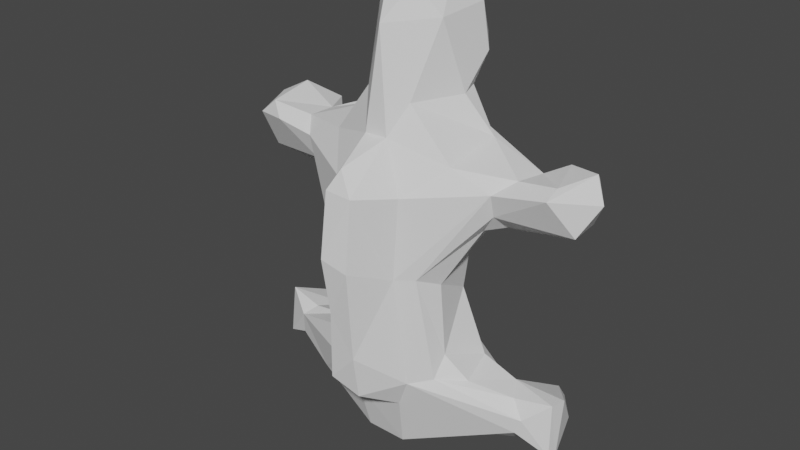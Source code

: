 # Source: trap_3.blend  (saved by Blender 2.82.7; exported with 4.5.12 LTS)
import bpy
from mathutils import Matrix  # noqa: F401  (used for matrix-valued properties, if any)

bpy.ops.wm.read_factory_settings(use_empty=True)
scene = bpy.context.scene
scene.name = 'Scene'

# ---- collections
col_collection = bpy.data.collections.new('Collection'); scene.collection.children.link(col_collection)

# ---- world
world_world = bpy.data.worlds.new('World'); scene.world = world_world
world_world.use_nodes = True; world_world.node_tree.nodes.clear()
_N = world_world.node_tree.nodes; _L = world_world.node_tree.links
n0 = _N.new('ShaderNodeOutputWorld'); n0.name = 'World Output'; n0.location = (300, 300)
n1 = _N.new('ShaderNodeBackground'); n1.name = 'Background'; n1.location = (10, 300)
n1.inputs[0].default_value = (0.05088, 0.05088, 0.05088, 1.0)
_L.new(n1.outputs[0], n0.inputs[0])
n0.is_active_output = True
world_world.color = (0.05088, 0.05088, 0.05088)
world_world.use_sun_shadow = False
world_world.sun_shadow_jitter_overblur = 0.0

# ---- meshes
me_x = bpy.data.meshes.new('立方体')
me_x.from_pydata([(2.031, 0.7087, 1.98), (-0.1527, -1.572, 0.8251), (-2.6, -0.1634, 1.801), (-1.782, 0.4344, 1.889), (0.2052, -0.158, 4.157), (0.304, -0.5016, -2.423), (0.8581, 0.2256, 0.5706), (2.733, 0.3379, 1.759), (-0.1565, -1.439, 1.747), (0.211, -1.51, 0.6952), (-0.03412, 0.898, 2.131), (2.305, 0.963, 1.775), (1.577, 0.5157, -1.397), (-2.302, 0.9713, 1.66), (1.419, -0.2067, -1.923), (1.218, 0.482, 1.165), (-2.183, 0.631, -1.967), (0.4131, -0.7093, -1.616), (-0.6809, -0.7977, -0.4698), (-1.738, 0.6125, 1.573), (-2.038, 0.9122, 1.855), (-0.2939, -0.4601, 2.824), (-0.5056, -0.8592, 1.649), (-1.502, -0.1934, 1.395), (1.725, -0.008594, 1.915), (-0.378, 0.06774, -2.557), (2.287, 0.7139, -1.775), (1.561, 0.2149, -1.981), (0.326, 0.8194, 2.751), (0.6506, 0.3127, 2.703), (0.03097, 1.126, 3.886), (-0.237, -0.1469, 4.146), (2.005, 0.9136, 1.677), (-0.7122, 0.3463, 0.2544), (0.007243, -0.5899, 3.701), (0.5695, 0.5978, 2.734), (0.8191, 0.4976, -2.124), (2.412, 0.03067, -1.152), (1.253, -0.2591, -1.108), (1.505, -0.1911, 1.422), (2.544, 0.04647, 1.363), (0.9114, -0.5745, -1.071), (-0.523, -0.8486, 0.2081), (0.6069, 0.5031, -0.7229), (1.849, -0.02501, -1.248), (-2.403, 0.0331, -1.907), (-0.8121, 0.3989, 0.5969), (-0.5643, 0.6755, 2.381), (-2.501, 0.03057, 1.27), (-0.4804, 0.5201, 4.04), (0.7139, 0.3081, -0.08419), (1.082, 0.3565, -1.054), (1.313, -0.1106, 1.142), (0.6607, 0.7821, 3.162), (2.296, -0.2656, 1.898), (-0.01083, -1.311, 2.034), (0.9825, -0.3962, 2.012), (0.9256, -0.3624, -0.7709), (-0.01082, 0.2625, 4.255), (-0.8807, 0.3596, -0.7388), (-0.0003868, 0.3822, -2.415), (-0.346, -0.7029, -1.64), (-1.883, 0.7972, -1.768), (0.7113, -0.728, 0.4571), (-1.287, -0.3644, -1.908), (1.151, 0.5938, -1.339), (-0.6634, 0.3815, 2.656), (1.782, 0.5979, 1.458), (-0.125, -1.459, -0.008161), (0.8422, -0.3671, 0.292), (0.1737, -1.275, -1.296), (0.0131, 0.4717, 0.4061), (0.4674, -0.8955, 0.4456), (-1.103, 0.696, 1.386), (2.475, 0.0967, -1.976), (0.5252, -0.8613, 1.618), (-0.9375, -0.5099, -0.969), (-0.6122, -0.7783, -1.252), (0.7204, 0.7693, 1.425), (0.3462, -0.4139, 2.711), (-2.118, -0.2936, 1.844), (1.772, 0.4825, 1.863), (-2.013, -0.08286, -1.73), (-2.227, 0.8703, -1.626), (2.063, 0.943, -1.635), (2.051, -0.136, -1.469), (-0.6432, 0.8603, 3.164), (-0.0004725, 1.164, 3.168), (1.963, 0.4285, -2.138), (1.576, 0.5196, -1.624), (-2.049, 0.8689, -1.44), (-1.604, 0.4481, -1.324), (-1.624, 0.1762, -2.014), (1.647, 0.3131, -1.211), (0.9866, 0.5014, 2.153), (-1.533, -0.2962, 1.754), (-1.744, -0.03295, 1.924), (-1.368, 0.4929, 1.263), (-1.361, 0.03204, 1.165), (-0.2766, 0.8144, 1.535), (0.2083, -1.408, 1.705), (0.6097, -0.7817, -1.166), (-1.174, -0.1066, -1.065), (-0.8493, -0.3567, 0.3303), (-0.9388, 0.5147, -2.062), (2.474, 0.5898, 1.333), (-1.993, -0.1175, -1.395), (2.457, -0.049, -1.912), (0.3738, 0.3416, 4.146), (2.327, -0.08572, 2.026), (0.1799, -0.678, 2.287), (-2.34, -0.1464, 2.028), (0.2415, 0.07721, -2.595), (-0.5116, 0.5055, -0.6914), (0.2048, -1.406, -0.628), (-0.197, -1.391, -1.068), (1.524, -0.2992, 1.76), (-2.712, 0.3961, 1.939), (-0.8856, -0.3943, 2.066), (-1.03, 0.5002, 2.14), (1.549, 0.07466, 1.191), (1.995, 0.8849, -1.475), (-1.046, 0.1887, -2.165), (-1.076, 0.5451, -1.183), (2.446, 0.28, -1.183), (1.968, -0.152, -1.69), (-0.3727, 0.7991, 2.745), (-0.5345, 0.05135, 3.74), (0.5146, -1.687e-05, 3.732), (-0.4221, 1.052, 3.661), (-0.3231, -0.4812, -2.438), (-2.366, 0.08754, -1.149), (-0.1484, -0.6945, 2.281), (0.6821, 0.4396, 0.537), (-0.7386, 0.2735, -0.1117), (2.55, 0.4677, 2.082), (0.5644, 0.7681, 3.794), (0.4448, 1.058, 3.297), (-1.565, 0.5446, -1.557), (-2.553, 0.5445, 1.302), (-2.719, 0.1574, 1.417), (0.3747, 0.7446, 2.34), (-1.803, 0.005308, -1.228), (-1.997, 0.4012, -2.127), (-2.428, 0.6036, 2.099)], [], [(47, 28, 141), (18, 103, 76), (65, 36, 43), (80, 111, 2), (133, 50, 71), (19, 139, 13), (10, 47, 141), (4, 34, 128), (30, 58, 108), (74, 88, 26), (138, 62, 90), (115, 61, 70), (67, 32, 105), (24, 81, 94), (80, 48, 23), (103, 23, 98), (46, 73, 71), (77, 42, 18), (63, 72, 101), (113, 71, 43), (84, 26, 88), (126, 87, 28), (125, 88, 107), (135, 0, 109), (56, 79, 110), (19, 3, 10), (54, 39, 40), (112, 14, 5), (62, 143, 16), (37, 74, 124), (82, 45, 143), (70, 61, 17), (51, 38, 93), (38, 41, 44), (102, 106, 76), (102, 142, 106), (36, 27, 112), (56, 24, 94), (105, 11, 7), (132, 34, 21), (113, 36, 104), (69, 63, 57), (71, 50, 43), (42, 103, 18), (102, 134, 59), (69, 57, 50), (72, 9, 114), (63, 101, 41), (43, 36, 113), (73, 19, 10), (20, 144, 3), (100, 55, 8), (100, 8, 1), (42, 8, 22), (42, 1, 8), (132, 21, 118), (8, 55, 132), (133, 99, 78), (10, 141, 81), (56, 116, 24), (75, 116, 56), (139, 117, 13), (97, 73, 46), (66, 119, 118), (118, 119, 96), (66, 47, 119), (95, 111, 80), (105, 7, 40), (40, 7, 54), (15, 120, 52), (133, 15, 6), (120, 40, 39), (78, 81, 67), (10, 81, 78), (78, 15, 133), (36, 112, 60), (102, 91, 142), (57, 41, 38), (51, 12, 65), (12, 93, 121), (41, 101, 85), (85, 101, 125), (17, 5, 101), (61, 5, 17), (83, 45, 131), (90, 83, 131), (131, 45, 106), (45, 82, 106), (122, 92, 104), (9, 1, 68, 114), (123, 138, 91), (138, 90, 91), (85, 107, 37), (65, 12, 89), (89, 84, 27), (27, 88, 14), (5, 14, 125), (28, 53, 35), (94, 29, 79), (79, 128, 34), (21, 127, 66), (126, 66, 86), (29, 53, 128), (4, 31, 34), (12, 121, 89), (92, 143, 62), (61, 130, 5), (61, 64, 130), (44, 85, 37), (32, 0, 11), (120, 105, 40), (80, 2, 48), (116, 39, 54), (75, 110, 100), (99, 133, 71), (103, 33, 134), (11, 0, 135), (62, 16, 83), (136, 108, 128), (87, 86, 129), (126, 86, 87), (108, 4, 128), (36, 89, 27), (104, 60, 25), (81, 32, 67), (32, 11, 105), (98, 48, 139), (72, 100, 9), (50, 6, 69), (76, 134, 102), (76, 103, 134), (20, 13, 144), (131, 106, 142), (127, 31, 49), (92, 82, 143), (107, 88, 74), (64, 82, 92), (42, 23, 103), (59, 134, 113), (71, 73, 99), (17, 101, 70), (110, 79, 34), (102, 123, 91), (136, 137, 30), (128, 53, 136), (127, 34, 31), (103, 98, 46), (97, 139, 19), (100, 110, 55), (24, 54, 109), (39, 52, 120), (91, 90, 131), (89, 121, 84), (118, 21, 66), (53, 137, 136), (47, 126, 28), (28, 137, 53), (49, 31, 58), (27, 84, 88), (101, 114, 70), (121, 93, 124), (24, 109, 81), (22, 118, 95), (22, 8, 132), (43, 50, 51), (57, 63, 41), (144, 111, 3), (25, 60, 112), (93, 38, 44), (93, 37, 124), (10, 3, 47), (110, 75, 56), (96, 3, 111), (129, 49, 30), (35, 53, 29), (28, 87, 137), (26, 124, 74), (90, 62, 83), (64, 77, 106), (77, 64, 61), (93, 44, 37), (141, 94, 81), (117, 111, 144), (139, 140, 117), (73, 97, 19), (114, 68, 115), (51, 65, 43), (59, 113, 123), (134, 33, 113), (63, 116, 72), (77, 18, 76), (123, 113, 104), (47, 3, 119), (132, 110, 34), (9, 100, 1), (56, 94, 79), (95, 42, 22), (22, 132, 118), (78, 99, 10), (75, 72, 116), (48, 2, 140), (139, 48, 140), (13, 117, 144), (2, 111, 117), (42, 95, 23), (97, 46, 98), (95, 80, 23), (118, 96, 95), (95, 96, 111), (15, 67, 120), (63, 39, 116), (141, 35, 94), (15, 78, 67), (104, 25, 122), (104, 36, 60), (25, 130, 64), (122, 25, 64), (25, 112, 130), (59, 123, 102), (76, 106, 77), (51, 93, 12), (101, 5, 125), (104, 92, 138), (104, 138, 123), (37, 107, 74), (84, 124, 26), (14, 88, 125), (30, 49, 58), (136, 30, 108), (141, 28, 35), (94, 35, 29), (79, 29, 128), (47, 66, 126), (66, 127, 86), (21, 34, 127), (87, 129, 30), (4, 58, 31), (107, 85, 125), (138, 92, 62), (64, 106, 82), (16, 143, 45), (44, 41, 85), (142, 91, 131), (112, 5, 130), (112, 27, 14), (32, 81, 0), (120, 67, 105), (7, 135, 54), (54, 135, 109), (7, 11, 135), (99, 73, 10), (55, 110, 132), (103, 46, 33), (1, 42, 68), (20, 19, 13), (98, 23, 48), (116, 54, 24), (45, 83, 16), (86, 49, 129), (86, 127, 49), (4, 108, 58), (137, 87, 30), (36, 65, 89), (122, 64, 92), (115, 77, 61), (81, 109, 0), (96, 119, 3), (72, 75, 100), (19, 20, 3), (50, 133, 6), (33, 46, 71), (69, 6, 52), (6, 15, 52), (117, 140, 2), (97, 98, 139), (121, 124, 84), (68, 42, 77, 115), (57, 51, 50), (52, 39, 63, 69), (71, 113, 33), (115, 70, 114), (101, 72, 114), (38, 51, 57)])
_uv = me_x.uv_layers.new(name='UVマップ')
_uv.uv.foreach_set('vector', [0.625, 0.2777, 0.625, 0.4214, 0.625, 0.4326, 0.4505, 0.01377, 0.5499, 0.08546, 0.3897, 0.02996, 0.375, 0.5021, 0.3677, 0.4962, 0.4125, 0.4759, 0.625, 0.0, 0.625, 0.1031, 0.625, 0.07881, 0.5674, 0.4942, 0.4911, 0.5306, 0.5345, 0.3454, 0.625, 0.25, 0.625, 0.2101, 0.625, 0.2485, 0.625, 0.3656, 0.625, 0.2777, 0.625, 0.4326, 0.7155, 0.6428, 0.7483, 0.7428, 0.6253, 0.6205, 0.7334, 0.5058, 0.7544, 0.5922, 0.6843, 0.5802, 0.375, 0.6027, 0.375, 0.5673, 0.375, 0.5275, 0.375, 0.25, 0.375, 0.25, 0.375, 0.2481, 0.3847, 0.8986, 0.375, 0.9098, 0.375, 0.856, 0.625, 0.505, 0.625, 0.5, 0.625, 0.5487, 0.625, 0.6458, 0.625, 0.5085, 0.625, 0.5238, 0.625, 1.0, 0.625, 1.0, 0.625, 1.0, 0.5499, 0.08546, 0.625, 0.03121, 0.625, 0.1158, 0.5794, 0.2285, 0.625, 0.2524, 0.5345, 0.3454, 0.3754, 0.9631, 0.556, 0.9547, 0.4297, 0.9826, 0.5585, 0.7331, 0.5665, 0.7969, 0.38, 0.7886, 0.4128, 0.2934, 0.5345, 0.3454, 0.4125, 0.4759, 0.375, 0.5007, 0.375, 0.5275, 0.375, 0.5673, 0.625, 0.3089, 0.625, 0.3758, 0.625, 0.4214, 0.375, 0.7459, 0.375, 0.5673, 0.375, 0.6553, 0.625, 0.5607, 0.625, 0.5011, 0.625, 0.6504, 0.625, 0.7339, 0.625, 0.7334, 0.625, 0.8382, 0.625, 0.25, 0.625, 0.25, 0.625, 0.3656, 0.625, 0.7229, 0.625, 0.7326, 0.625, 0.6311, 0.2813, 0.603, 0.3749, 0.7093, 0.2821, 0.7361, 0.375, 0.25, 0.375, 0.2178, 0.375, 0.2281, 0.375, 0.6245, 0.375, 0.6027, 0.375, 0.5782, 0.375, 0.009163, 0.375, 0.114, 0.375, 0.03014, 0.375, 0.856, 0.375, 0.9098, 0.375, 0.829, 0.3821, 0.5522, 0.375, 0.6756, 0.375, 0.5575, 0.375, 0.6756, 0.3892, 0.7385, 0.375, 0.6518, 0.3766, 0.09902, 0.375, 0.04738, 0.3897, 0.02996, 0.3766, 0.09902, 0.375, 0.1112, 0.375, 0.04738, 0.3517, 0.5116, 0.3743, 0.5174, 0.2813, 0.603, 0.625, 0.7339, 0.625, 0.6458, 0.625, 0.5238, 0.625, 0.5487, 0.625, 0.5071, 0.625, 0.5854, 0.625, 0.8971, 0.6251, 0.8702, 0.625, 0.9597, 0.4128, 0.2934, 0.3677, 0.4962, 0.375, 0.2531, 0.5435, 0.667, 0.5585, 0.7331, 0.4032, 0.6788, 0.5345, 0.3454, 0.4911, 0.5306, 0.4125, 0.4759, 0.5614, 0.0159, 0.5499, 0.08546, 0.4505, 0.01377, 0.3766, 0.09902, 0.4814, 0.2101, 0.4108, 0.2043, 0.5435, 0.667, 0.4032, 0.6788, 0.4911, 0.5306, 0.5665, 0.7969, 0.603, 0.8505, 0.4237, 0.8433, 0.5585, 0.7331, 0.38, 0.7886, 0.3892, 0.7385, 0.4125, 0.4759, 0.3677, 0.4962, 0.4128, 0.2934, 0.625, 0.2524, 0.625, 0.25, 0.625, 0.3656, 0.625, 0.25, 0.625, 0.222, 0.625, 0.25, 0.625, 0.8537, 0.625, 0.8759, 0.625, 0.8912, 0.625, 0.8537, 0.625, 0.8912, 0.6049, 0.8889, 0.556, 0.9547, 0.625, 0.8912, 0.625, 0.9446, 0.556, 0.9547, 0.6049, 0.8889, 0.625, 0.8912, 0.625, 0.8971, 0.625, 0.9597, 0.625, 0.9957, 0.625, 0.8912, 0.625, 0.8759, 0.625, 0.8971, 0.5674, 0.4942, 0.625, 0.3419, 0.625, 0.4735, 0.625, 0.3656, 0.625, 0.4326, 0.625, 0.5085, 0.625, 0.7339, 0.625, 0.7491, 0.625, 0.6458, 0.625, 0.8095, 0.625, 0.7491, 0.625, 0.7339, 0.625, 0.2101, 0.625, 0.1775, 0.625, 0.2485, 0.6248, 0.2144, 0.625, 0.2524, 0.5794, 0.2285, 0.875, 0.5633, 0.875, 0.5359, 0.875, 0.7331, 0.875, 0.7331, 0.875, 0.5359, 0.875, 0.6409, 0.875, 0.5633, 0.875, 0.5, 0.875, 0.5359, 0.875, 0.7462, 0.875, 0.6632, 0.875, 0.7495, 0.625, 0.5487, 0.625, 0.5854, 0.625, 0.6311, 0.625, 0.6311, 0.625, 0.5854, 0.625, 0.7229, 0.625, 0.5344, 0.625, 0.6386, 0.6249, 0.6631, 0.5674, 0.4942, 0.625, 0.5344, 0.5747, 0.5642, 0.625, 0.6386, 0.625, 0.6311, 0.625, 0.7326, 0.625, 0.4735, 0.625, 0.5085, 0.625, 0.505, 0.625, 0.3656, 0.625, 0.5085, 0.625, 0.4735, 0.625, 0.4735, 0.625, 0.5344, 0.5674, 0.4942, 0.3517, 0.5116, 0.2813, 0.603, 0.2503, 0.5545, 0.3766, 0.09902, 0.375, 0.2328, 0.375, 0.1112, 0.4032, 0.6788, 0.3892, 0.7385, 0.375, 0.6756, 0.3821, 0.5522, 0.375, 0.5012, 0.375, 0.5021, 0.375, 0.5012, 0.375, 0.5575, 0.375, 0.5001, 0.3892, 0.7385, 0.38, 0.7886, 0.375, 0.7178, 0.375, 0.7178, 0.38, 0.7886, 0.375, 0.7459, 0.375, 0.829, 0.375, 0.8272, 0.38, 0.7886, 0.375, 0.9098, 0.375, 0.8272, 0.375, 0.829, 0.375, 0.2353, 0.375, 0.114, 0.375, 0.1382, 0.375, 0.2481, 0.375, 0.2353, 0.375, 0.1382, 0.375, 0.1382, 0.375, 0.114, 0.375, 0.04738, 0.375, 0.114, 0.375, 0.009163, 0.375, 0.04738, 0.1292, 0.6019, 0.125, 0.5479, 0.1325, 0.5056, 0.603, 0.8505, 0.6049, 0.8889, 0.5011, 0.8922, 0.4237, 0.8433, 0.375, 0.2336, 0.375, 0.25, 0.375, 0.2328, 0.375, 0.25, 0.375, 0.2481, 0.375, 0.2328, 0.375, 0.7178, 0.375, 0.6553, 0.375, 0.6245, 0.375, 0.5021, 0.375, 0.5012, 0.375, 0.5, 0.375, 0.5, 0.375, 0.5007, 0.3743, 0.5174, 0.3743, 0.5174, 0.375, 0.5673, 0.3749, 0.7093, 0.375, 0.8272, 0.3749, 0.7093, 0.375, 0.7459, 0.625, 0.4214, 0.625, 0.5058, 0.625, 0.4976, 0.625, 0.5238, 0.625, 0.5813, 0.625, 0.7334, 0.625, 0.7334, 0.6253, 0.6205, 0.6251, 0.8702, 0.875, 0.7185, 0.8749, 0.6128, 0.875, 0.5633, 0.875, 0.5035, 0.875, 0.5633, 0.875, 0.5107, 0.625, 0.5813, 0.625, 0.5058, 0.6253, 0.6205, 0.7155, 0.6428, 0.7831, 0.6394, 0.7483, 0.7428, 0.375, 0.5012, 0.375, 0.5001, 0.375, 0.5, 0.375, 0.25, 0.375, 0.2178, 0.375, 0.25, 0.375, 0.9098, 0.375, 0.9231, 0.375, 0.8272, 0.375, 0.9098, 0.375, 0.9896, 0.375, 0.9231, 0.375, 0.6518, 0.375, 0.7178, 0.375, 0.6245, 0.625, 0.5, 0.625, 0.5011, 0.625, 0.5071, 0.625, 0.6386, 0.625, 0.5487, 0.625, 0.6311, 0.625, 1.0, 0.625, 1.0, 0.625, 1.0, 0.625, 0.7491, 0.625, 0.7326, 0.625, 0.7229, 0.625, 0.8095, 0.625, 0.8382, 0.625, 0.8537, 0.625, 0.3419, 0.5674, 0.4942, 0.5345, 0.3454, 0.5499, 0.08546, 0.5271, 0.2265, 0.4814, 0.2101, 0.625, 0.5071, 0.625, 0.5011, 0.625, 0.5607, 0.375, 0.25, 0.375, 0.2281, 0.375, 0.2353, 0.6302, 0.4949, 0.6843, 0.5802, 0.6253, 0.6205, 0.625, 0.3758, 0.625, 0.2699, 0.625, 0.3047, 0.625, 0.3089, 0.625, 0.2699, 0.625, 0.3758, 0.6843, 0.5802, 0.7155, 0.6428, 0.6253, 0.6205, 0.3517, 0.5116, 0.375, 0.5, 0.3743, 0.5174, 0.1325, 0.5056, 0.2503, 0.5545, 0.2007, 0.6088, 0.625, 0.5085, 0.625, 0.5, 0.625, 0.505, 0.625, 0.5, 0.625, 0.5071, 0.625, 0.5487, 0.625, 0.1158, 0.625, 0.1046, 0.625, 0.2101, 0.5665, 0.7969, 0.625, 0.8537, 0.603, 0.8505, 0.4911, 0.5306, 0.5747, 0.5642, 0.5435, 0.667, 0.3897, 0.02996, 0.4814, 0.2101, 0.3766, 0.09902, 0.3897, 0.02996, 0.5499, 0.08546, 0.4814, 0.2101, 0.625, 0.25, 0.625, 0.2485, 0.625, 0.222, 0.375, 0.1382, 0.375, 0.04738, 0.375, 0.1112, 0.8749, 0.6128, 0.7831, 0.6394, 0.8397, 0.5465, 0.125, 0.5479, 0.125, 0.75, 0.125, 0.602, 0.375, 0.6553, 0.375, 0.5673, 0.375, 0.6027, 0.125, 0.7298, 0.125, 0.75, 0.125, 0.5479, 0.5614, 0.0159, 0.625, 0.03121, 0.5499, 0.08546, 0.4108, 0.2043, 0.4814, 0.2101, 0.4128, 0.2934, 0.5345, 0.3454, 0.625, 0.2524, 0.625, 0.3419, 0.375, 0.829, 0.38, 0.7886, 0.375, 0.856, 0.625, 0.8382, 0.625, 0.7334, 0.6251, 0.8702, 0.3766, 0.09902, 0.375, 0.2336, 0.375, 0.2328, 0.625, 0.4798, 0.625, 0.4407, 0.625, 0.3836, 0.6253, 0.6205, 0.625, 0.5058, 0.6302, 0.4949, 0.8749, 0.6128, 0.7483, 0.7428, 0.7831, 0.6394, 0.5499, 0.08546, 0.625, 0.1158, 0.5794, 0.2285, 0.6248, 0.2144, 0.625, 0.2101, 0.625, 0.25, 0.625, 0.8537, 0.625, 0.8382, 0.625, 0.8759, 0.625, 0.6458, 0.625, 0.7229, 0.625, 0.6504, 0.625, 0.7326, 0.6249, 0.6631, 0.625, 0.6386, 0.375, 0.2328, 0.375, 0.2481, 0.375, 0.1382, 0.375, 0.5, 0.375, 0.5001, 0.375, 0.5007, 0.875, 0.7331, 0.875, 0.7185, 0.875, 0.5633, 0.625, 0.5058, 0.625, 0.4407, 0.625, 0.4798, 0.625, 0.2777, 0.625, 0.3089, 0.625, 0.4214, 0.625, 0.4214, 0.625, 0.4407, 0.625, 0.5058, 0.8397, 0.5465, 0.7831, 0.6394, 0.7544, 0.5922, 0.3743, 0.5174, 0.375, 0.5007, 0.375, 0.5673, 0.38, 0.7886, 0.4237, 0.8433, 0.375, 0.856, 0.375, 0.5001, 0.375, 0.5575, 0.375, 0.5782, 0.625, 0.6458, 0.625, 0.6504, 0.625, 0.5085, 0.625, 0.9446, 0.625, 0.9957, 0.625, 0.9999, 0.625, 0.9446, 0.625, 0.8912, 0.625, 0.8971, 0.4125, 0.4759, 0.4911, 0.5306, 0.3821, 0.5522, 0.4032, 0.6788, 0.5585, 0.7331, 0.3892, 0.7385, 0.875, 0.5321, 0.875, 0.6632, 0.875, 0.5239, 0.2007, 0.6088, 0.2503, 0.5545, 0.2813, 0.603, 0.375, 0.5575, 0.375, 0.6756, 0.375, 0.6518, 0.375, 0.5575, 0.375, 0.6245, 0.375, 0.5782, 0.625, 0.3656, 0.625, 0.25, 0.625, 0.2777, 0.625, 0.8382, 0.625, 0.8095, 0.625, 0.7339, 0.875, 0.6409, 0.875, 0.5239, 0.875, 0.6632, 0.625, 0.3047, 0.625, 0.2635, 0.625, 0.3836, 0.625, 0.4976, 0.625, 0.5058, 0.625, 0.5813, 0.625, 0.4214, 0.625, 0.3758, 0.625, 0.4407, 0.375, 0.5275, 0.375, 0.5782, 0.375, 0.6027, 0.375, 0.2481, 0.375, 0.25, 0.375, 0.2353, 0.375, 0.9896, 0.3754, 0.9631, 0.375, 1.0, 0.3754, 0.9631, 0.375, 0.9896, 0.375, 0.9098, 0.375, 0.5575, 0.375, 0.6518, 0.375, 0.6245, 0.625, 0.4326, 0.625, 0.5238, 0.625, 0.5085, 0.625, 0.1775, 0.625, 0.1031, 0.625, 0.222, 0.625, 0.2101, 0.625, 0.1424, 0.625, 0.1775, 0.625, 0.2524, 0.6248, 0.2144, 0.625, 0.25, 0.4237, 0.8433, 0.5011, 0.8922, 0.3847, 0.8986, 0.3821, 0.5522, 0.375, 0.5021, 0.4125, 0.4759, 0.4108, 0.2043, 0.4128, 0.2934, 0.375, 0.2336, 0.4814, 0.2101, 0.5271, 0.2265, 0.4128, 0.2934, 0.5585, 0.7331, 0.625, 0.7491, 0.5665, 0.7969, 0.3754, 0.9631, 0.4297, 0.9826, 0.3794, 0.9989, 0.375, 0.2336, 0.4128, 0.2934, 0.375, 0.2531, 0.625, 0.2777, 0.625, 0.25, 0.625, 0.25, 0.625, 0.8971, 0.625, 0.8382, 0.6251, 0.8702, 0.603, 0.8505, 0.625, 0.8537, 0.6049, 0.8889, 0.625, 0.7339, 0.625, 0.5238, 0.625, 0.7334, 0.625, 0.9999, 0.556, 0.9547, 0.625, 0.9446, 0.625, 0.9446, 0.625, 0.8971, 0.625, 0.9957, 0.625, 0.4735, 0.625, 0.3419, 0.625, 0.3656, 0.625, 0.8095, 0.5665, 0.7969, 0.625, 0.7491, 0.625, 0.1046, 0.625, 0.07881, 0.625, 0.1424, 0.625, 0.2101, 0.625, 0.1046, 0.625, 0.1424, 0.625, 0.2485, 0.625, 0.1775, 0.625, 0.222, 0.625, 0.07881, 0.625, 0.1031, 0.625, 0.1775, 0.5614, 0.0159, 0.6175, 0.0, 0.625, 0.03121, 0.6248, 0.2144, 0.5794, 0.2285, 0.625, 0.1158, 0.625, 0.9999, 0.625, 1.0, 0.625, 1.0, 0.875, 0.7331, 0.875, 0.6409, 0.875, 0.7462, 0.875, 0.7462, 0.875, 0.6409, 0.875, 0.6632, 0.625, 0.5344, 0.625, 0.505, 0.625, 0.6386, 0.5585, 0.7331, 0.625, 0.7326, 0.625, 0.7491, 0.625, 0.4326, 0.625, 0.4976, 0.625, 0.5238, 0.625, 0.5344, 0.625, 0.4735, 0.625, 0.505, 0.1325, 0.5056, 0.2007, 0.6088, 0.1292, 0.6019, 0.1325, 0.5056, 0.3517, 0.5116, 0.2503, 0.5545, 0.2007, 0.6088, 0.2178, 0.7321, 0.125, 0.7298, 0.1292, 0.6019, 0.2007, 0.6088, 0.125, 0.7298, 0.2007, 0.6088, 0.2813, 0.603, 0.2178, 0.7321, 0.4108, 0.2043, 0.375, 0.2336, 0.3766, 0.09902, 0.3897, 0.02996, 0.375, 0.04738, 0.375, 0.0, 0.3821, 0.5522, 0.375, 0.5575, 0.375, 0.5012, 0.38, 0.7886, 0.375, 0.8272, 0.375, 0.7459, 0.375, 0.2531, 0.375, 0.25, 0.375, 0.25, 0.375, 0.2531, 0.375, 0.25, 0.375, 0.2336, 0.375, 0.6245, 0.375, 0.6553, 0.375, 0.6027, 0.375, 0.5007, 0.375, 0.5782, 0.375, 0.5275, 0.3749, 0.7093, 0.375, 0.5673, 0.375, 0.7459, 0.7334, 0.5058, 0.8397, 0.5465, 0.7544, 0.5922, 0.6302, 0.4949, 0.7334, 0.5058, 0.6843, 0.5802, 0.625, 0.4326, 0.625, 0.4214, 0.625, 0.4976, 0.625, 0.5238, 0.625, 0.4976, 0.625, 0.5813, 0.625, 0.7334, 0.625, 0.5813, 0.6253, 0.6205, 0.875, 0.5, 0.875, 0.5633, 0.875, 0.5035, 0.875, 0.5633, 0.8749, 0.6128, 0.875, 0.5107, 0.875, 0.7185, 0.7483, 0.7428, 0.8749, 0.6128, 0.625, 0.3758, 0.625, 0.3047, 0.625, 0.3836, 0.7155, 0.6428, 0.7544, 0.5922, 0.7831, 0.6394, 0.375, 0.6553, 0.375, 0.7178, 0.375, 0.7459, 0.375, 0.25, 0.375, 0.25, 0.375, 0.25, 0.375, 0.9896, 0.375, 1.0, 0.375, 1.0, 0.375, 0.2281, 0.375, 0.2178, 0.375, 0.114, 0.375, 0.6518, 0.3892, 0.7385, 0.375, 0.7178, 0.375, 0.1112, 0.375, 0.2328, 0.375, 0.1382, 0.2813, 0.603, 0.2821, 0.7361, 0.2178, 0.7321, 0.2813, 0.603, 0.3743, 0.5174, 0.3749, 0.7093, 0.625, 0.5, 0.625, 0.5085, 0.625, 0.5011, 0.625, 0.6386, 0.625, 0.505, 0.625, 0.5487, 0.625, 0.5854, 0.625, 0.5607, 0.625, 0.7229, 0.625, 0.7229, 0.625, 0.5607, 0.625, 0.6504, 0.625, 0.5854, 0.625, 0.5071, 0.625, 0.5607, 0.625, 0.3419, 0.625, 0.2524, 0.625, 0.3656, 0.625, 0.8759, 0.625, 0.8382, 0.625, 0.8971, 0.5499, 0.08546, 0.5794, 0.2285, 0.5271, 0.2265, 0.6049, 0.8889, 0.556, 0.9547, 0.5011, 0.8922, 0.625, 0.25, 0.625, 0.25, 0.625, 0.2485, 0.625, 0.1158, 0.625, 0.03121, 0.625, 0.1046, 0.625, 0.7491, 0.625, 0.7229, 0.625, 0.6458, 0.375, 0.114, 0.375, 0.2353, 0.375, 0.2281, 0.625, 0.2699, 0.625, 0.2635, 0.625, 0.3047, 0.875, 0.5107, 0.8749, 0.6128, 0.8397, 0.5465, 0.7155, 0.6428, 0.6843, 0.5802, 0.7544, 0.5922, 0.625, 0.4407, 0.625, 0.3758, 0.625, 0.3836, 0.3517, 0.5116, 0.375, 0.5021, 0.375, 0.5, 0.1292, 0.6019, 0.125, 0.7298, 0.125, 0.5479, 0.3847, 0.8986, 0.3754, 0.9631, 0.375, 0.9098, 0.625, 0.5085, 0.625, 0.6504, 0.625, 0.5011, 0.875, 0.6409, 0.875, 0.5359, 0.875, 0.5239, 0.5665, 0.7969, 0.625, 0.8095, 0.625, 0.8537, 0.625, 0.25, 0.625, 0.25, 0.625, 0.25, 0.4911, 0.5306, 0.5674, 0.4942, 0.5747, 0.5642, 0.5271, 0.2265, 0.5794, 0.2285, 0.5345, 0.3454, 0.5435, 0.667, 0.5747, 0.5642, 0.6249, 0.6631, 0.5747, 0.5642, 0.625, 0.5344, 0.6249, 0.6631, 0.625, 0.1775, 0.625, 0.1424, 0.625, 0.07881, 0.6248, 0.2144, 0.625, 0.1158, 0.625, 0.2101, 0.375, 0.5001, 0.375, 0.5782, 0.375, 0.5007, 0.5011, 0.8922, 0.556, 0.9547, 0.3754, 0.9631, 0.3847, 0.8986, 0.4032, 0.6788, 0.3821, 0.5522, 0.4911, 0.5306, 0.6249, 0.6631, 0.625, 0.7326, 0.5585, 0.7331, 0.5435, 0.667, 0.5345, 0.3454, 0.4128, 0.2934, 0.5271, 0.2265, 0.3847, 0.8986, 0.375, 0.856, 0.4237, 0.8433, 0.38, 0.7886, 0.5665, 0.7969, 0.4237, 0.8433, 0.375, 0.6756, 0.3821, 0.5522, 0.4032, 0.6788])
me_x.use_remesh_fix_poles = True
me_x.use_remesh_preserve_attributes = False
me_x.use_mirror_vertex_groups = False
me_x.update()

# ---- objects
ob_x = bpy.data.objects.new('立方体', me_x)

# ---- transforms, parenting, visibility, modifiers, constraints
ob_x.location = (0.0, 0.0, 0.0)
ob_x.scale = (0.1339, 0.1339, 0.1339)
ob_x.lineart.crease_threshold = 0.0

# ---- collection membership
col_collection.objects.link(ob_x)

# ---- scene / render settings (as saved in the file)
scene.frame_start = 1; scene.frame_end = 250; scene.frame_set(1)
scene.render.engine = 'BLENDER_EEVEE_NEXT'
scene.cycles.use_denoising = False
scene.cycles.samples = 128
scene.cycles.sampling_pattern = 'TABULATED_SOBOL'
scene.cycles.use_adaptive_sampling = False
scene.cycles.use_light_tree = False
scene.view_settings.view_transform = 'Filmic'
bpy.context.view_layer.update()

# ---- added for rendering (the .blend has no active camera and no usable light): camera, sun
cam_auto = bpy.data.cameras.new('AutoCamera')
cam_auto.lens = 50.0
cam_auto.sensor_width = 36.0
cam_auto.clip_end = 1000.0
ob_auto_camera = bpy.data.objects.new('AutoCamera', cam_auto)
scene.collection.objects.link(ob_auto_camera)
ob_auto_camera.location = (1.13713, -1.39073, 1.02008)
ob_auto_camera.rotation_euler = (1.09748, -7.21219e-08, 0.694738)
scene.camera = ob_auto_camera
light_auto_sun = bpy.data.lights.new('AutoSun', 'SUN')
light_auto_sun.energy = 3.0
light_auto_sun.angle = 0.0523599
ob_auto_sun = bpy.data.objects.new('AutoSun', light_auto_sun)
scene.collection.objects.link(ob_auto_sun)
ob_auto_sun.rotation_euler = (0.872665, 0.174533, 0.523599)
bpy.context.view_layer.update()
